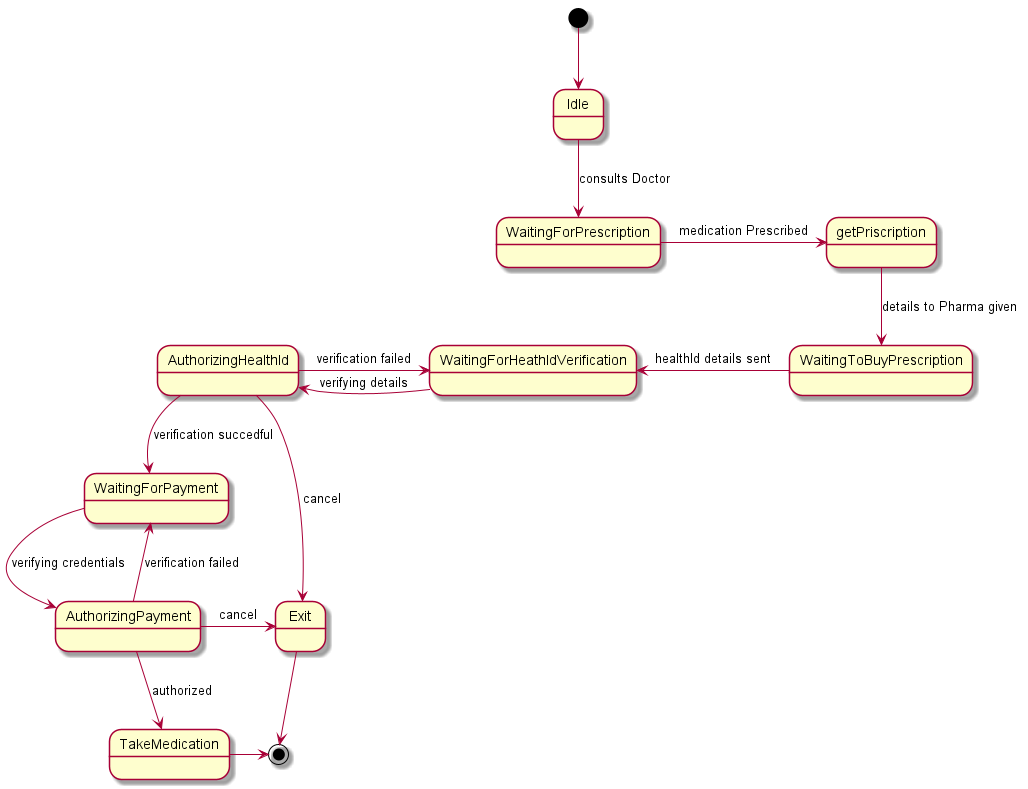

The diagram above was rendered by PlantUML. Its source (embedded in the PNG):
@startuml Buying Drugs

[*] -down-> Idle

Idle -down-> WaitingForPrescription: consults Doctor
WaitingForPrescription -right-> getPriscription: medication Prescribed
getPriscription -down-> WaitingToBuyPrescription: details to Pharma given
WaitingToBuyPrescription -left-> WaitingForHeathIdVerification: healthId details sent
WaitingForHeathIdVerification -left-> AuthorizingHealthId: verifying details
AuthorizingHealthId -right-> WaitingForHeathIdVerification: verification failed
AuthorizingHealthId -down-> WaitingForPayment: verification succedful
AuthorizingHealthId -> Exit : cancel
WaitingForPayment -down-> AuthorizingPayment: verifying credentials
AuthorizingPayment -up-> WaitingForPayment: verification failed
AuthorizingPayment -right-> Exit : cancel
AuthorizingPayment -down-> TakeMedication: authorized

Exit -> [*]
TakeMedication -> [*]



@enduml